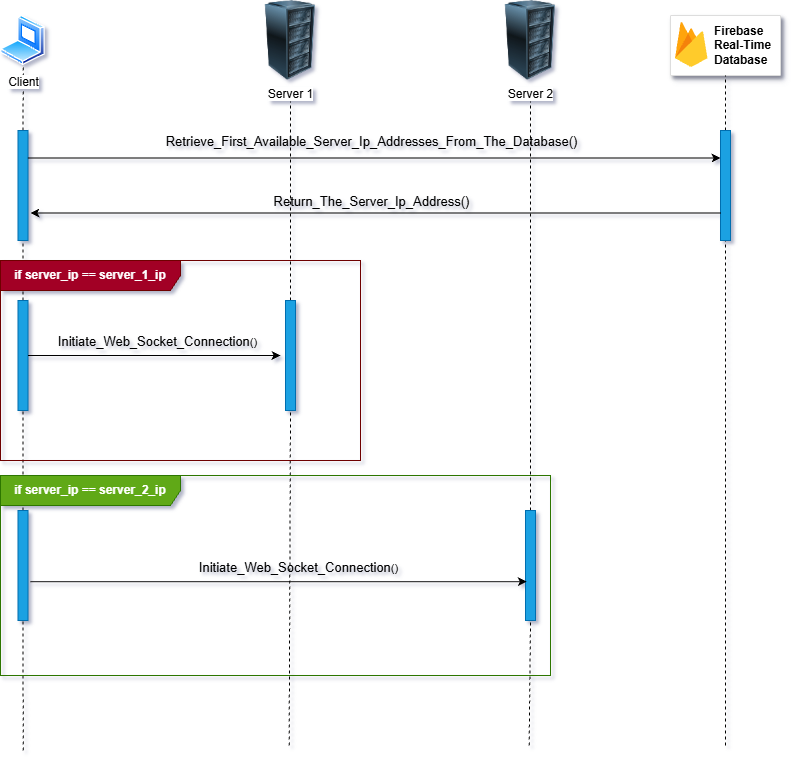

The diagram above was exported from draw.io. Its source (the exported page's mxGraphModel, read from the mxfile embedded in the PNG):
<mxGraphModel dx="1592" dy="1007" grid="1" gridSize="10" guides="1" tooltips="1" connect="1" arrows="1" fold="1" page="1" pageScale="1" pageWidth="827" pageHeight="1169" background="light-dark(#ffffff, #121212)" math="0" shadow="1">
  <root>
    <mxCell id="0" />
    <mxCell id="1" parent="0" />
    <mxCell id="1KIkvN72VV6Mgc5ZLEEx-2" parent="1" style="fillColor=#ffffff;strokeColor=#dddddd;shadow=1;strokeWidth=1;rounded=1;absoluteArcSize=1;arcSize=2;" value="" vertex="1">
      <mxGeometry height="60" width="110" x="730" y="125" as="geometry" />
    </mxCell>
    <mxCell id="1KIkvN72VV6Mgc5ZLEEx-3" parent="1KIkvN72VV6Mgc5ZLEEx-2" style="sketch=0;dashed=0;connectable=0;html=1;fillColor=#5184F3;strokeColor=none;shape=mxgraph.gcp2.firebase;part=1;labelPosition=right;verticalLabelPosition=middle;align=left;verticalAlign=middle;spacingLeft=5;fontColor=#999999;fontSize=12;labelPerimeter=1;" value="&lt;font color=&quot;#000000&quot;&gt;&lt;b&gt;Firebase&lt;/b&gt;&lt;/font&gt;&lt;div&gt;&lt;font color=&quot;#000000&quot;&gt;&lt;b&gt;Real-Time&lt;/b&gt;&lt;/font&gt;&lt;/div&gt;&lt;div&gt;&lt;font color=&quot;#000000&quot;&gt;&lt;b&gt;Database&lt;/b&gt;&lt;/font&gt;&lt;/div&gt;" vertex="1">
      <mxGeometry height="45" relative="1" width="32.4" as="geometry">
        <mxPoint x="5" y="7" as="offset" />
      </mxGeometry>
    </mxCell>
    <mxCell id="1KIkvN72VV6Mgc5ZLEEx-5" parent="1" style="image;html=1;image=img/lib/clip_art/computers/Server_Rack_128x128.png;labelPerimeter=1;" value="Server 1" vertex="1">
      <mxGeometry height="80" width="80" x="310" y="110" as="geometry" />
    </mxCell>
    <mxCell id="1KIkvN72VV6Mgc5ZLEEx-6" parent="1" style="image;html=1;image=img/lib/clip_art/computers/Server_Rack_128x128.png;labelPerimeter=1;" value="Server 2" vertex="1">
      <mxGeometry height="80" width="80" x="550" y="110" as="geometry" />
    </mxCell>
    <mxCell id="1KIkvN72VV6Mgc5ZLEEx-7" edge="1" parent="1" source="1KIkvN72VV6Mgc5ZLEEx-11" style="endArrow=none;dashed=1;html=1;rounded=0;defaultLabelBackgroundColor=page;labelPadding=0 4;entryX=0.504;entryY=1;entryDx=0;entryDy=0;entryPerimeter=0;" target="1KIkvN72VV6Mgc5ZLEEx-4" value="">
      <mxGeometry height="50" relative="1" width="50" as="geometry">
        <mxPoint x="82.68" y="860" as="sourcePoint" />
        <mxPoint x="83.84000000000006" y="175" as="targetPoint" />
      </mxGeometry>
    </mxCell>
    <mxCell id="1KIkvN72VV6Mgc5ZLEEx-8" edge="1" parent="1" source="1KIkvN72VV6Mgc5ZLEEx-15" style="endArrow=none;dashed=1;html=1;rounded=0;defaultLabelBackgroundColor=page;labelPadding=0 4;entryX=0.5;entryY=1;entryDx=0;entryDy=0;" target="1KIkvN72VV6Mgc5ZLEEx-5" value="">
      <mxGeometry height="50" relative="1" width="50" as="geometry">
        <mxPoint x="348.65999999999997" y="855" as="sourcePoint" />
        <mxPoint x="351.34000000000003" y="190" as="targetPoint" />
      </mxGeometry>
    </mxCell>
    <mxCell id="1KIkvN72VV6Mgc5ZLEEx-9" edge="1" parent="1" source="1KIkvN72VV6Mgc5ZLEEx-17" style="endArrow=none;dashed=1;html=1;rounded=0;defaultLabelBackgroundColor=page;labelPadding=0 4;entryX=0.5;entryY=1;entryDx=0;entryDy=0;" target="1KIkvN72VV6Mgc5ZLEEx-6" value="">
      <mxGeometry height="50" relative="1" width="50" as="geometry">
        <mxPoint x="588.66" y="855" as="sourcePoint" />
        <mxPoint x="591.34" y="190" as="targetPoint" />
      </mxGeometry>
    </mxCell>
    <mxCell id="1KIkvN72VV6Mgc5ZLEEx-10" edge="1" parent="1" source="1KIkvN72VV6Mgc5ZLEEx-22" style="endArrow=none;dashed=1;html=1;rounded=0;defaultLabelBackgroundColor=page;labelPadding=0 4;entryX=0.5;entryY=1;entryDx=0;entryDy=0;" target="1KIkvN72VV6Mgc5ZLEEx-2" value="">
      <mxGeometry height="50" relative="1" width="50" as="geometry">
        <mxPoint x="785" y="855" as="sourcePoint" />
        <mxPoint x="786.34" y="235" as="targetPoint" />
      </mxGeometry>
    </mxCell>
    <mxCell id="1KIkvN72VV6Mgc5ZLEEx-4" parent="1" style="image;aspect=fixed;perimeter=ellipsePerimeter;html=1;align=center;shadow=0;dashed=0;spacingTop=3;image=img/lib/active_directory/laptop_client.svg;points=[[0.467,0,0],[0.504,1,0],[0.377,0.5,0],[0.997,0.506,0],[0.997,0.225,0],[0.997,0.787,0],[0.003,0.755,0],[0.384,0.035,0]];labelPerimeter=1;" value="Client" vertex="1">
      <mxGeometry height="50" width="45" x="60" y="125" as="geometry" />
    </mxCell>
    <mxCell id="1KIkvN72VV6Mgc5ZLEEx-13" edge="1" parent="1" source="1KIkvN72VV6Mgc5ZLEEx-32" style="endArrow=none;dashed=1;html=1;rounded=0;defaultLabelBackgroundColor=page;labelPadding=0 4;entryX=0.504;entryY=1;entryDx=0;entryDy=0;entryPerimeter=0;" target="1KIkvN72VV6Mgc5ZLEEx-11" value="">
      <mxGeometry height="50" relative="1" width="50" as="geometry">
        <mxPoint x="82.68" y="860" as="sourcePoint" />
        <mxPoint x="83" y="175" as="targetPoint" />
      </mxGeometry>
    </mxCell>
    <mxCell id="1KIkvN72VV6Mgc5ZLEEx-11" parent="1" style="rounded=0;whiteSpace=wrap;html=1;fillColor=#1ba1e2;fontColor=#ffffff;strokeColor=#006EAF;" value="" vertex="1">
      <mxGeometry height="110" width="10" x="77.5" y="240" as="geometry" />
    </mxCell>
    <mxCell id="1KIkvN72VV6Mgc5ZLEEx-16" edge="1" parent="1" style="endArrow=none;dashed=1;html=1;rounded=0;defaultLabelBackgroundColor=page;labelPadding=0 4;entryX=0.5;entryY=1;entryDx=0;entryDy=0;" target="1KIkvN72VV6Mgc5ZLEEx-15" value="">
      <mxGeometry height="50" relative="1" width="50" as="geometry">
        <mxPoint x="348.65999999999997" y="855" as="sourcePoint" />
        <mxPoint x="350" y="211" as="targetPoint" />
      </mxGeometry>
    </mxCell>
    <mxCell id="1KIkvN72VV6Mgc5ZLEEx-15" parent="1" style="rounded=0;whiteSpace=wrap;html=1;fillColor=#1ba1e2;fontColor=#ffffff;strokeColor=#006EAF;" value="" vertex="1">
      <mxGeometry height="110" width="10" x="345" y="410" as="geometry" />
    </mxCell>
    <mxCell id="1KIkvN72VV6Mgc5ZLEEx-18" edge="1" parent="1" style="endArrow=none;dashed=1;html=1;rounded=0;defaultLabelBackgroundColor=page;labelPadding=0 4;entryX=0.5;entryY=1;entryDx=0;entryDy=0;" target="1KIkvN72VV6Mgc5ZLEEx-17" value="">
      <mxGeometry height="50" relative="1" width="50" as="geometry">
        <mxPoint x="588.66" y="855" as="sourcePoint" />
        <mxPoint x="590" y="211" as="targetPoint" />
      </mxGeometry>
    </mxCell>
    <mxCell id="1KIkvN72VV6Mgc5ZLEEx-17" parent="1" style="rounded=0;whiteSpace=wrap;html=1;fillColor=#1ba1e2;fontColor=#ffffff;strokeColor=#006EAF;" value="" vertex="1">
      <mxGeometry height="110" width="10" x="585" y="620" as="geometry" />
    </mxCell>
    <mxCell id="1KIkvN72VV6Mgc5ZLEEx-23" edge="1" parent="1" style="endArrow=none;dashed=1;html=1;rounded=0;defaultLabelBackgroundColor=page;labelPadding=0 4;entryX=0.5;entryY=1;entryDx=0;entryDy=0;" target="1KIkvN72VV6Mgc5ZLEEx-22" value="">
      <mxGeometry height="50" relative="1" width="50" as="geometry">
        <mxPoint x="785" y="855" as="sourcePoint" />
        <mxPoint x="785" y="185" as="targetPoint" />
      </mxGeometry>
    </mxCell>
    <mxCell id="1KIkvN72VV6Mgc5ZLEEx-22" parent="1" style="rounded=0;whiteSpace=wrap;html=1;fillColor=#1ba1e2;fontColor=#ffffff;strokeColor=#006EAF;" value="" vertex="1">
      <mxGeometry height="110" width="10" x="780" y="240" as="geometry" />
    </mxCell>
    <mxCell id="1KIkvN72VV6Mgc5ZLEEx-24" edge="1" parent="1" source="1KIkvN72VV6Mgc5ZLEEx-11" style="endArrow=classic;html=1;rounded=0;defaultLabelBackgroundColor=page;labelPadding=0 4;entryX=0;entryY=0.25;entryDx=0;entryDy=0;exitX=1;exitY=0.25;exitDx=0;exitDy=0;" target="1KIkvN72VV6Mgc5ZLEEx-22" value="">
      <mxGeometry height="50" relative="1" width="50" as="geometry">
        <mxPoint x="90" y="260" as="sourcePoint" />
        <mxPoint x="270" y="300" as="targetPoint" />
      </mxGeometry>
    </mxCell>
    <mxCell id="1KIkvN72VV6Mgc5ZLEEx-26" connectable="0" parent="1KIkvN72VV6Mgc5ZLEEx-24" style="edgeLabel;html=1;align=center;verticalAlign=middle;resizable=0;points=[];inheritText=1;defaultLabelBackgroundColor=page;labelPadding=0 4;" value="&lt;font style=&quot;font-size: 13px;&quot;&gt;Retrieve_First_Available_Server_Ip_Addresses_From_The_Database()&lt;/font&gt;" vertex="1">
      <mxGeometry relative="1" x="-0.0639" as="geometry">
        <mxPoint x="19" y="-17" as="offset" />
      </mxGeometry>
    </mxCell>
    <mxCell id="1KIkvN72VV6Mgc5ZLEEx-27" edge="1" parent="1" source="1KIkvN72VV6Mgc5ZLEEx-22" style="endArrow=classic;html=1;rounded=0;defaultLabelBackgroundColor=page;labelPadding=0 4;exitX=0;exitY=0.75;exitDx=0;exitDy=0;" value="">
      <mxGeometry height="50" relative="1" width="50" as="geometry">
        <mxPoint x="340" y="580" as="sourcePoint" />
        <mxPoint x="90" y="322.5" as="targetPoint" />
      </mxGeometry>
    </mxCell>
    <mxCell id="1KIkvN72VV6Mgc5ZLEEx-31" connectable="0" parent="1KIkvN72VV6Mgc5ZLEEx-27" style="edgeLabel;html=1;align=center;verticalAlign=middle;resizable=0;points=[];inheritText=1;defaultLabelBackgroundColor=page;labelPadding=0 4;" value="&lt;span style=&quot;font-size: 13px;&quot;&gt;Return_The_Server_Ip_Address()&lt;/span&gt;" vertex="1">
      <mxGeometry relative="1" x="0.0364" y="-4" as="geometry">
        <mxPoint x="8" y="-8" as="offset" />
      </mxGeometry>
    </mxCell>
    <mxCell id="1KIkvN72VV6Mgc5ZLEEx-33" edge="1" parent="1" source="1KIkvN72VV6Mgc5ZLEEx-36" style="endArrow=none;dashed=1;html=1;rounded=0;defaultLabelBackgroundColor=page;labelPadding=0 4;entryX=0.504;entryY=1;entryDx=0;entryDy=0;entryPerimeter=0;" target="1KIkvN72VV6Mgc5ZLEEx-32" value="">
      <mxGeometry height="50" relative="1" width="50" as="geometry">
        <mxPoint x="82.68" y="860" as="sourcePoint" />
        <mxPoint x="83" y="350" as="targetPoint" />
      </mxGeometry>
    </mxCell>
    <mxCell id="1KIkvN72VV6Mgc5ZLEEx-32" parent="1" style="rounded=0;whiteSpace=wrap;html=1;fillColor=#1ba1e2;fontColor=#ffffff;strokeColor=#006EAF;" value="" vertex="1">
      <mxGeometry height="110" width="10" x="77.5" y="410" as="geometry" />
    </mxCell>
    <mxCell id="1KIkvN72VV6Mgc5ZLEEx-37" edge="1" parent="1" source="1KIkvN72VV6Mgc5ZLEEx-32" style="endArrow=classic;html=1;rounded=0;defaultLabelBackgroundColor=page;labelPadding=0 4;exitX=1;exitY=0.5;exitDx=0;exitDy=0;" value="">
      <mxGeometry height="50" relative="1" width="50" as="geometry">
        <mxPoint x="340" y="570" as="sourcePoint" />
        <mxPoint x="340" y="465" as="targetPoint" />
      </mxGeometry>
    </mxCell>
    <mxCell id="1KIkvN72VV6Mgc5ZLEEx-38" connectable="0" parent="1KIkvN72VV6Mgc5ZLEEx-37" style="edgeLabel;html=1;align=center;verticalAlign=middle;resizable=0;points=[];inheritText=1;defaultLabelBackgroundColor=page;labelPadding=0 4;" value="&lt;font style=&quot;font-size: 13px;&quot;&gt;Initiate_Web_Socket_Connection&lt;/font&gt;()" vertex="1">
      <mxGeometry relative="1" x="-0.0837" y="-3" as="geometry">
        <mxPoint x="13" y="-18" as="offset" />
      </mxGeometry>
    </mxCell>
    <mxCell id="1KIkvN72VV6Mgc5ZLEEx-39" edge="1" parent="1" style="endArrow=none;dashed=1;html=1;rounded=0;defaultLabelBackgroundColor=page;labelPadding=0 4;entryX=0.504;entryY=1;entryDx=0;entryDy=0;entryPerimeter=0;" target="1KIkvN72VV6Mgc5ZLEEx-36" value="">
      <mxGeometry height="50" relative="1" width="50" as="geometry">
        <mxPoint x="82.68" y="860" as="sourcePoint" />
        <mxPoint x="83" y="520" as="targetPoint" />
      </mxGeometry>
    </mxCell>
    <mxCell id="1KIkvN72VV6Mgc5ZLEEx-36" parent="1" style="rounded=0;whiteSpace=wrap;html=1;fillColor=#1ba1e2;fontColor=#ffffff;strokeColor=#006EAF;" value="" vertex="1">
      <mxGeometry height="110" width="10" x="77.5" y="620" as="geometry" />
    </mxCell>
    <mxCell id="1KIkvN72VV6Mgc5ZLEEx-40" edge="1" parent="1" style="endArrow=classic;html=1;rounded=0;defaultLabelBackgroundColor=page;labelPadding=0 4;entryX=0.131;entryY=0.647;entryDx=0;entryDy=0;entryPerimeter=0;" target="1KIkvN72VV6Mgc5ZLEEx-17" value="">
      <mxGeometry height="50" relative="1" width="50" as="geometry">
        <mxPoint x="90" y="691.17" as="sourcePoint" />
        <mxPoint x="339.5" y="640" as="targetPoint" />
      </mxGeometry>
    </mxCell>
    <mxCell id="1KIkvN72VV6Mgc5ZLEEx-41" connectable="0" parent="1KIkvN72VV6Mgc5ZLEEx-40" style="edgeLabel;html=1;align=center;verticalAlign=middle;resizable=0;points=[];inheritText=1;defaultLabelBackgroundColor=page;labelPadding=0 4;" value="&lt;font style=&quot;font-size: 13px;&quot;&gt;Initiate_Web_Socket_Connection&lt;/font&gt;()" vertex="1">
      <mxGeometry relative="1" x="-0.5389" y="-3" as="geometry">
        <mxPoint x="153" y="-18" as="offset" />
      </mxGeometry>
    </mxCell>
    <mxCell id="1KIkvN72VV6Mgc5ZLEEx-42" parent="1" style="shape=umlFrame;whiteSpace=wrap;html=1;pointerEvents=0;width=180;height=30;fillColor=#a20025;fontColor=#ffffff;strokeColor=#6F0000;" value="&lt;b&gt;if server_ip == server_1_ip&lt;/b&gt;" vertex="1">
      <mxGeometry height="200" width="360" x="60" y="370" as="geometry" />
    </mxCell>
    <mxCell id="1KIkvN72VV6Mgc5ZLEEx-43" parent="1" style="shape=umlFrame;whiteSpace=wrap;html=1;pointerEvents=0;width=180;height=30;fillColor=#60a917;fontColor=#ffffff;strokeColor=#2D7600;" value="&lt;b&gt;if server_ip == server_2_ip&lt;/b&gt;" vertex="1">
      <mxGeometry height="200" width="550" x="60" y="585" as="geometry" />
    </mxCell>
  </root>
</mxGraphModel>